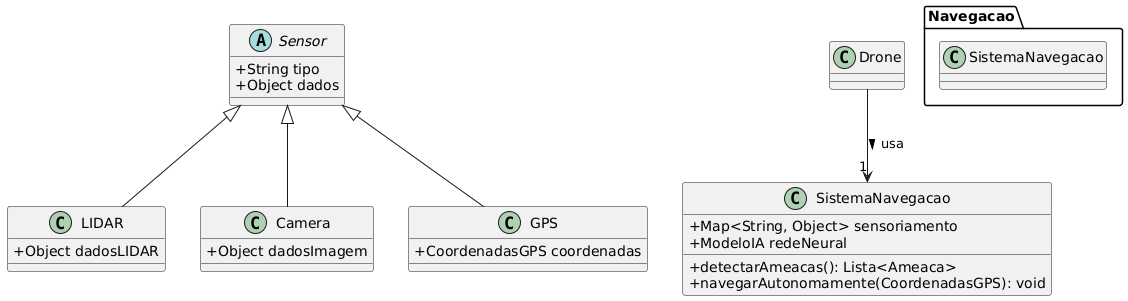

The diagram above was rendered by PlantUML. Its source (embedded in the PNG):
@startuml
skinparam classAttributeIconSize 0

abstract class Sensor {
  +String tipo
  +Object dados
}

class LIDAR {
  +Object dadosLIDAR
}

class Camera {
  +Object dadosImagem
}

class GPS {
  +CoordenadasGPS coordenadas
}

Sensor <|-- LIDAR
Sensor <|-- Camera
Sensor <|-- GPS

class SistemaNavegacao {
  +Map<String, Object> sensoriamento
  +ModeloIA redeNeural
  +detectarAmeacas(): Lista<Ameaca>
  +navegarAutonomamente(CoordenadasGPS): void
}

Drone --> "1" SistemaNavegacao : usa >

package "Navegacao" {
  class SistemaNavegacao
}
@enduml